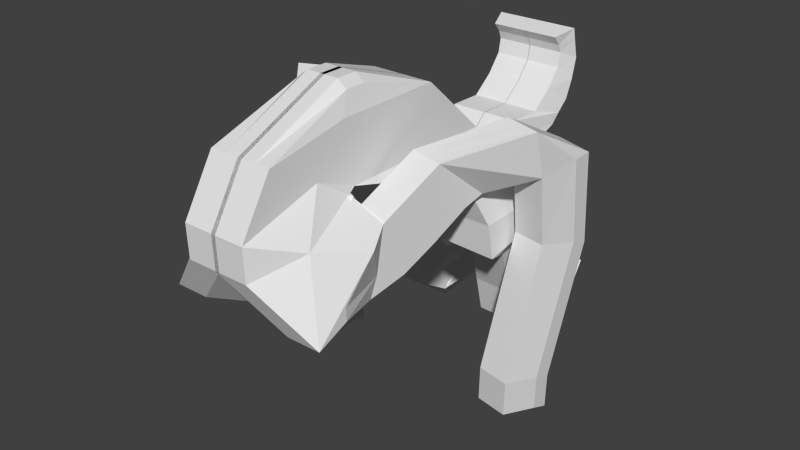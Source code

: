 # Source: gargola.blend  (saved by Blender 2.72.0; exported with 4.5.12 LTS)
import bpy
from mathutils import Matrix  # noqa: F401  (used for matrix-valued properties, if any)

bpy.ops.wm.read_factory_settings(use_empty=True)
scene = bpy.context.scene
scene.name = 'Scene'

# ---- collections
col_collection_1 = bpy.data.collections.new('Collection 1'); scene.collection.children.link(col_collection_1)

# ---- materials (node trees are filled in below, after node groups)
mat_material = bpy.data.materials.new('Material')
mat_material.alpha_threshold = 0.0
mat_material.use_transparent_shadow = False
mat_material.roughness = 0.5
mat_material.line_color = (0.0, 0.0, 0.0, 1.0)

# ---- material node trees

# ---- world
world_world = bpy.data.worlds.new('World'); scene.world = world_world
world_world.color = (0.05088, 0.05088, 0.05088)
world_world.use_sun_shadow = False
world_world.sun_shadow_jitter_overblur = 0.0
world_world.cycles.sampling_method = 'MANUAL'
world_world.cycles.sample_map_resolution = 256

# ---- meshes
me_cube = bpy.data.meshes.new('Cube')
me_cube.from_pydata([(-0.01015, 1.546, -0.7623), (-0.01627, 1.973, -0.6973), (0.05003, 2.049, -0.5271), (0.003553, 1.235, -0.651), (0.5895, 1.247, -0.6818), (0.5778, 2.062, -0.5579), (0.9667, 2.071, -0.5806), (0.9784, 1.256, -0.7045), (0.8871, 1.566, -0.8112), (0.8809, 1.993, -0.7462), (0.5244, 1.985, -0.7254), (0.5306, 1.558, -0.7904), (0.3853, 1.958, -1.778), (0.3651, 2.448, -1.597), (0.84, 2.485, -1.644), (0.8601, 1.994, -1.824), (0.7089, 2.78, -2.402), (0.8465, 2.89, -1.929), (0.4454, 2.755, -1.781), (0.3657, 2.322, -2.001), (0.6114, 3.288, -2.058), (0.7154, 3.371, -1.701), (0.4166, 3.27, -1.591), (0.3126, 3.187, -1.948), (0.3965, 2.225, -1.309), (0.775, 2.234, -1.331), (0.7805, 1.845, -1.39), (0.402, 1.836, -1.368), (0.004269, 2.15, -0.09851), (0.004269, 1.104, -0.08996), (0.3775, 1.104, -0.08996), (0.3775, 2.15, -0.09851), (0.8793, 2.15, -0.09851), (0.8793, 1.104, -0.08996), (0.004269, 1.898, 0.03951), (0.004269, 1.108, 0.03096), (0.3775, 1.108, 0.03096), (0.3775, 1.898, 0.03951), (0.473, 1.898, 0.03951), (0.473, 1.108, 0.03096), (-0.022, 1.844, 0.2589), (-0.022, 0.1106, 0.2589), (0.1698, 0.1106, 0.2589), (0.1698, 1.844, 0.2589), (0.3297, 1.844, 0.2589), (0.3297, 0.1106, 0.2589), (-0.022, 1.137, 0.9013), (-0.022, 0.009547, 0.9013), (0.1698, 1.137, 0.9013), (0.3297, 1.137, 0.9013), (0.3297, 0.009547, 0.9013), (-0.022, 0.3291, 1.181), (-0.022, 0.1106, 1.181), (0.1698, 0.1106, 1.181), (0.1698, 0.3291, 1.181), (0.2668, 0.3291, 1.106), (0.2668, 0.1106, 1.106), (0.4583, -0.044, 0.2608), (0.4126, -0.044, 0.2608), (0.4081, -0.044, 0.2608), (-0.022, -0.3344, 0.1825), (0.4961, -0.5861, -0.4146), (0.3297, -0.3344, 0.447), (-0.022, -0.8521, 0.7449), (0.1698, -0.8521, 0.7449), (0.3297, -0.8521, 0.7449), (0.4589, 1.199, -0.3435), (0.9625, 1.201, -0.3443), (0.96, 2.136, -0.3229), (-0.002041, 2.733, -0.6674), (0.0054, 2.133, -0.3214), (0.007915, 1.198, -0.3428), (0.4961, -0.2368, -0.0441), (0.8477, -0.2368, -0.0441), (-0.022, -0.7209, -0.6204), (0.5958, -0.7209, 0.04972), (-0.022, -1.182, 0.2049), (0.1698, -1.182, 0.2049), (0.3297, -1.182, 0.2049), (0.8477, -0.5861, -0.4146), (0.4961, -0.9088, -0.6778), (0.6879, -0.9088, -0.6778), (0.8477, -0.9088, -0.6778), (-0.022, -1.17, -0.1376), (0.1698, -1.17, -0.1376), (0.3297, -1.17, -0.1376), (0.3892, 0.103, 0.0909), (0.577, 0.06463, 0.08324), (0.7334, 0.03261, 0.07686), (0.3554, 0.03538, -0.3981), (0.3854, 0.08695, 0.07764), (0.7296, 0.01653, 0.0636), (0.6997, -0.03504, -0.4121), (0.4961, -0.5801, -0.5457), (0.6879, -0.5801, -0.5457), (0.8477, -0.5801, -0.5457), (0.5639, 0.9855, -0.0535), (0.7516, 0.9471, -0.06115), (0.9081, 0.9151, -0.06754), (0.4114, 0.328, -0.4935), (0.4849, 0.6476, -0.2947), (0.6726, 0.6092, -0.3024), (0.8291, 0.5772, -0.3087), (0.5991, 0.2896, -0.5012), (0.7556, 0.2576, -0.5076), (0.3339, -0.02683, -0.613), (0.5217, -0.06524, -0.6207), (0.6782, -0.09726, -0.6271), (0.5184, 0.6603, 0.4631), (0.7061, 0.6219, 0.4555), (0.8626, 0.5899, 0.4491), (0.6051, 1.171, 0.02747), (0.7929, 1.133, 0.01981), (0.9494, 1.101, 0.01343), (1.058, 1.297, 0.7054), (1.245, 1.26, 0.6896), (1.402, 1.23, 0.6764), (1.045, 1.441, 0.2218), (1.232, 1.404, 0.206), (1.389, 1.374, 0.1928), (1.169, 1.992, 0.3273), (1.357, 1.955, 0.3115), (1.513, 1.925, 0.2983), (1.163, 1.794, 0.3157), (1.507, 1.727, 0.2867), (1.021, 1.555, -0.5199), (1.208, 1.516, -0.5187), (1.365, 1.482, -0.5177), (1.145, 2.099, -0.6594), (1.333, 2.059, -0.6582), (1.489, 2.026, -0.6572), (1.139, 1.914, -0.5854), (1.483, 1.842, -0.5832), (0.9493, 1.178, -1.871), (1.137, 1.138, -1.87), (1.293, 1.105, -1.869), (1.074, 1.721, -2.011), (1.261, 1.682, -2.01), (1.418, 1.649, -2.009), (1.067, 1.537, -1.937), (0.04646, 2.357, -0.5869), (1.411, 1.464, -1.935), (0.9293, 1.198, -2.25), (1.117, 1.158, -2.249), (1.273, 1.125, -2.248), (1.054, 1.741, -2.39), (1.241, 1.702, -2.389), (1.398, 1.669, -2.388), (1.047, 1.557, -2.316), (1.187, 1.518, -2.314), (1.391, 1.484, -2.314), (0.5742, 2.37, -0.6176), (0.6808, 2.163, -0.6403), (0.0006967, 2.458, -0.1583), (0.3739, 2.458, -0.1583), (0.5933, 2.242, -0.1583), (0.6741, 2.228, -0.3826), (0.4528, 2.442, -0.3818), (0.001828, 2.441, -0.3811), (0.5693, 2.746, -0.6982), (-0.004239, 2.3, 0.01567), (0.369, 2.3, 0.01567), (0.4479, 2.83, -0.1176), (-0.003108, 2.829, -0.1169), (-0.004146, 2.434, 0.1462), (0.3691, 2.434, 0.1462), (0.448, 3.018, -0.0511), (-0.003015, 3.017, -0.05041), (-0.004048, 2.797, 0.1369), (0.3692, 2.797, 0.1369), (0.4481, 3.12, 0.04799), (-0.002917, 3.119, 0.04868), (-0.003875, 3.025, 0.3152), (0.3693, 3.025, 0.3152), (0.4483, 3.254, 0.1622), (-0.002744, 3.253, 0.1629), (-0.00391, 3.178, 0.5053), (0.3693, 3.178, 0.5053), (0.4482, 3.339, 0.3573), (-0.002779, 3.337, 0.358), (-0.004056, 3.209, 0.6556), (0.3692, 3.209, 0.6556), (0.4481, 3.394, 0.5716), (-0.002925, 3.393, 0.5723), (-0.00401, 3.173, 0.7423), (0.3692, 3.173, 0.7423), (0.4481, 3.343, 0.7814), (-0.002879, 3.342, 0.7821), (-0.003871, 3.091, 0.8395), (0.3694, 3.091, 0.8395), (0.4483, 3.316, 0.8983), (-0.00274, 3.315, 0.899)], [], [(25, 24, 10, 9), (26, 25, 9, 8), (5, 10, 1, 2), (67, 68, 32, 33), (1, 0, 3, 2), (10, 11, 0, 1), (19, 16, 15, 12), (16, 17, 14, 15), (17, 18, 13, 14), (27, 26, 8, 11), (11, 8, 7, 4), (18, 19, 12, 13), (23, 22, 21, 20), (16, 19, 23, 20), (17, 16, 20, 21), (8, 9, 6, 7), (18, 17, 21, 22), (9, 10, 5, 6), (66, 67, 33, 30), (19, 18, 22, 23), (11, 4, 3, 0), (24, 27, 11, 10), (14, 13, 24, 25), (15, 14, 25, 26), (12, 15, 26, 27), (13, 12, 27, 24), (33, 32, 38, 39), (30, 33, 39, 36), (32, 68, 156, 155), (70, 71, 29, 28), (71, 66, 30, 29), (2, 70, 158, 140), (39, 38, 44, 45), (36, 39, 45, 42), (32, 31, 37, 38), (28, 29, 35, 34), (29, 30, 36, 35), (31, 28, 34, 37), (45, 44, 49, 50), (53, 52, 63, 64), (38, 37, 43, 44), (34, 35, 41, 40), (35, 36, 42, 41), (37, 34, 40, 43), (50, 49, 55, 56), (56, 53, 64, 65), (44, 43, 48, 49), (40, 41, 47, 46), (50, 56, 65, 62), (43, 40, 46, 48), (53, 54, 51, 52), (56, 55, 54, 53), (49, 48, 54, 55), (46, 47, 52, 51), (52, 47, 60, 63), (48, 46, 51, 54), (64, 63, 76, 77), (65, 64, 77, 78), (62, 65, 78, 75), (63, 60, 74, 76), (47, 41, 57, 60), (45, 50, 62, 59), (42, 45, 59, 58), (41, 42, 58, 57), (7, 6, 68, 67), (4, 7, 67, 66), (68, 6, 152, 156), (2, 3, 71, 70), (3, 4, 66, 71), (70, 28, 153, 158), (77, 76, 83, 84), (78, 77, 84, 85), (75, 78, 85, 82), (76, 74, 80, 83), (60, 57, 72, 74), (59, 62, 75, 73), (81, 80, 93, 94), (82, 81, 94, 95), (79, 82, 95, 92), (81, 82, 85, 84), (80, 61, 89, 93), (80, 81, 84, 83), (74, 72, 61, 80), (73, 75, 82, 79), (61, 72, 90, 89), (73, 79, 92, 91), (94, 93, 105, 106), (95, 94, 106, 107), (92, 95, 107, 104), (93, 89, 99, 105), (89, 90, 100, 99), (91, 92, 104, 102), (59, 73, 91, 88), (72, 57, 86, 90), (58, 59, 88, 87), (57, 58, 87, 86), (97, 98, 102, 101), (96, 97, 101, 100), (103, 104, 107, 106), (99, 103, 106, 105), (101, 102, 104, 103), (100, 101, 103, 99), (88, 91, 102, 98), (90, 86, 96, 100), (88, 98, 113, 110), (96, 86, 108, 111), (110, 113, 119, 116), (111, 108, 114, 117), (98, 97, 112, 113), (97, 96, 111, 112), (87, 88, 110, 109), (86, 87, 109, 108), (116, 119, 124, 122), (117, 114, 120, 123), (113, 112, 118, 119), (112, 111, 117, 118), (109, 110, 116, 115), (108, 109, 115, 114), (121, 122, 130, 129), (122, 124, 132, 130), (123, 120, 128, 131), (124, 119, 127, 132), (115, 116, 122, 121), (114, 115, 121, 120), (129, 130, 138, 137), (130, 132, 141, 138), (131, 128, 136, 139), (132, 127, 135, 141), (120, 121, 129, 128), (117, 123, 131, 125), (119, 118, 126, 127), (118, 117, 125, 126), (137, 138, 147, 146), (138, 141, 150, 147), (139, 136, 145, 148), (141, 135, 144, 150), (128, 129, 137, 136), (125, 131, 139, 133), (127, 126, 134, 135), (126, 125, 133, 134), (146, 147, 150, 149), (145, 146, 149, 148), (144, 143, 149, 150), (143, 142, 148, 149), (136, 137, 146, 145), (133, 139, 148, 142), (135, 134, 143, 144), (134, 133, 142, 143), (156, 157, 154, 155), (157, 151, 159, 162), (152, 151, 157, 156), (158, 153, 160, 163), (31, 32, 155, 154), (28, 31, 154, 153), (6, 5, 151, 152), (5, 2, 140, 151), (162, 163, 167, 166), (159, 69, 163, 162), (140, 158, 163, 69), (154, 157, 162, 161), (153, 154, 161, 160), (151, 140, 69, 159), (166, 167, 171, 170), (163, 160, 164, 167), (161, 162, 166, 165), (160, 161, 165, 164), (170, 171, 175, 174), (167, 164, 168, 171), (165, 166, 170, 169), (164, 165, 169, 168), (174, 175, 179, 178), (171, 168, 172, 175), (169, 170, 174, 173), (168, 169, 173, 172), (178, 179, 183, 182), (175, 172, 176, 179), (173, 174, 178, 177), (172, 173, 177, 176), (182, 183, 187, 186), (179, 176, 180, 183), (177, 178, 182, 181), (176, 177, 181, 180), (186, 187, 191, 190), (183, 180, 184, 187), (181, 182, 186, 185), (180, 181, 185, 184), (190, 191, 188, 189), (187, 184, 188, 191), (185, 186, 190, 189), (184, 185, 189, 188)])
me_cube.materials.append(mat_material)
me_cube.use_remesh_preserve_volume = False
me_cube.use_remesh_preserve_attributes = False
me_cube.use_mirror_vertex_groups = False
me_cube.update()

# ---- objects
ob_cube = bpy.data.objects.new('Cube', me_cube)

# ---- transforms, parenting, visibility, modifiers, constraints
ob_cube.location = (2.526, -3.462, 0.01217)
ob_cube.lock_rotations_4d = False
ob_cube.empty_display_type = 'ARROWS'
ob_cube.lineart.crease_threshold = 0.0
_m = ob_cube.modifiers.new('Mirror', 'MIRROR')

# ---- collection membership
col_collection_1.objects.link(ob_cube)

# ---- scene / render settings (as saved in the file)
scene.frame_start = 1; scene.frame_end = 250; scene.frame_set(1)
scene.render.engine = 'BLENDER_EEVEE_NEXT'
scene.render.resolution_percentage = 50
scene.render.dither_intensity = 0.0
scene.cycles.use_denoising = False
scene.cycles.samples = 10
scene.cycles.sampling_pattern = 'TABULATED_SOBOL'
scene.cycles.light_sampling_threshold = 0.0
scene.cycles.use_adaptive_sampling = False
scene.cycles.use_light_tree = False
scene.cycles.blur_glossy = 0.0
scene.cycles.pixel_filter_type = 'GAUSSIAN'
scene.cycles.sample_clamp_indirect = 0.0
scene.view_settings.view_transform = 'Standard'
bpy.context.view_layer.update()

# ---- added for rendering (the .blend has no active camera and no usable light): camera, sun
cam_auto = bpy.data.cameras.new('AutoCamera')
cam_auto.lens = 50.0
cam_auto.sensor_width = 36.0
cam_auto.clip_end = 1000.0
ob_auto_camera = bpy.data.objects.new('AutoCamera', cam_auto)
scene.collection.objects.link(ob_auto_camera)
ob_auto_camera.location = (8.58829, -9.62992, 4.25128)
ob_auto_camera.rotation_euler = (1.09748, -7.21219e-08, 0.694738)
scene.camera = ob_auto_camera
light_auto_sun = bpy.data.lights.new('AutoSun', 'SUN')
light_auto_sun.energy = 3.0
light_auto_sun.angle = 0.0523599
ob_auto_sun = bpy.data.objects.new('AutoSun', light_auto_sun)
scene.collection.objects.link(ob_auto_sun)
ob_auto_sun.rotation_euler = (0.872665, 0.174533, 0.523599)
bpy.context.view_layer.update()
